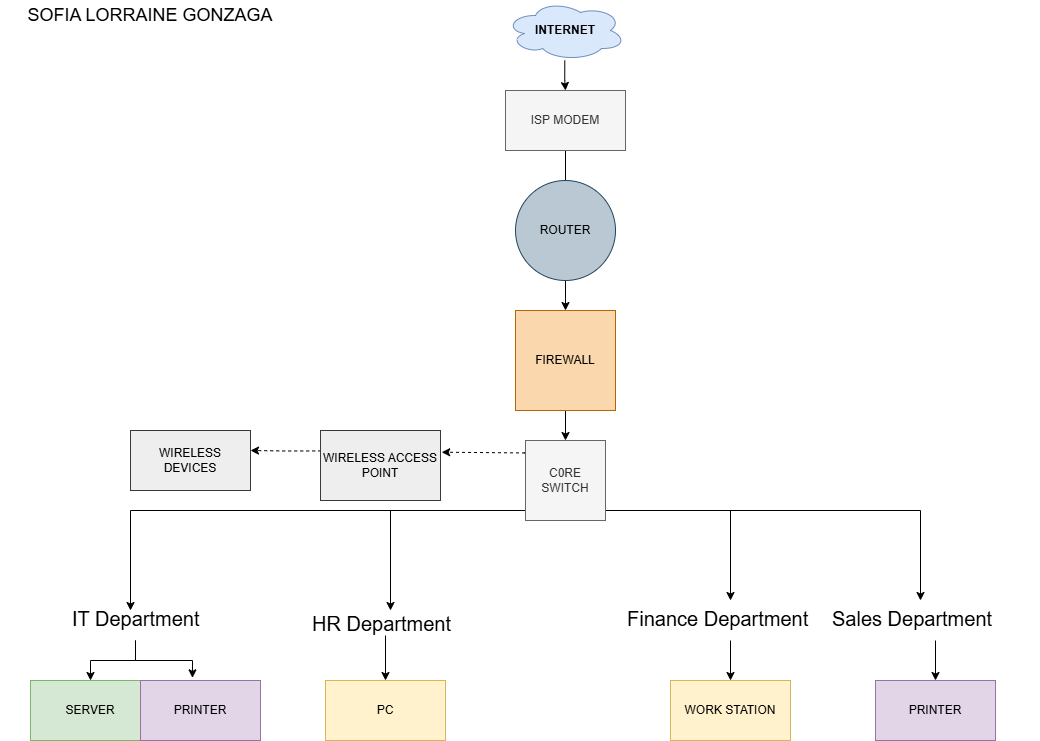

The diagram above was exported from draw.io. Its source (the exported page's mxGraphModel, read from the mxfile embedded in the PNG):
<mxGraphModel dx="1468" dy="930" grid="1" gridSize="10" guides="1" tooltips="1" connect="1" arrows="1" fold="1" page="1" pageScale="1" pageWidth="1169" pageHeight="827" math="0" shadow="0">
  <root>
    <mxCell id="0" />
    <mxCell id="1" parent="0" />
    <mxCell id="7DPpy2vv0ypD3RmygL00-2" edge="1" parent="1" source="7DPpy2vv0ypD3RmygL00-1" style="edgeStyle=orthogonalEdgeStyle;rounded=0;orthogonalLoop=1;jettySize=auto;html=1;exitX=0.494;exitY=1;exitDx=0;exitDy=0;exitPerimeter=0;" target="7DPpy2vv0ypD3RmygL00-3">
      <mxGeometry relative="1" as="geometry">
        <mxPoint x="624.2899999999997" y="99.99999999999989" as="sourcePoint" />
        <mxPoint x="624.2899999999997" y="150" as="targetPoint" />
      </mxGeometry>
    </mxCell>
    <mxCell id="7DPpy2vv0ypD3RmygL00-1" parent="1" style="ellipse;shape=cloud;whiteSpace=wrap;html=1;fillColor=#dae8fc;strokeColor=#6c8ebf;" value="&lt;b&gt;INTERNET&lt;/b&gt;" vertex="1">
      <mxGeometry height="60" width="120" x="565" y="30" as="geometry" />
    </mxCell>
    <mxCell id="7DPpy2vv0ypD3RmygL00-4" edge="1" parent="1" source="7DPpy2vv0ypD3RmygL00-3" style="edgeStyle=orthogonalEdgeStyle;rounded=0;orthogonalLoop=1;jettySize=auto;html=1;">
      <mxGeometry relative="1" as="geometry">
        <mxPoint x="624.9999999999998" y="260" as="targetPoint" />
      </mxGeometry>
    </mxCell>
    <mxCell id="7DPpy2vv0ypD3RmygL00-3" parent="1" style="rounded=0;whiteSpace=wrap;html=1;fillColor=#f5f5f5;fontColor=#333333;strokeColor=#666666;" value="ISP MODEM" vertex="1">
      <mxGeometry height="60" width="120" x="565" y="120" as="geometry" />
    </mxCell>
    <mxCell id="7DPpy2vv0ypD3RmygL00-9" edge="1" parent="1" source="7DPpy2vv0ypD3RmygL00-6" style="edgeStyle=orthogonalEdgeStyle;rounded=0;orthogonalLoop=1;jettySize=auto;html=1;entryX=0.5;entryY=0;entryDx=0;entryDy=0;" target="7DPpy2vv0ypD3RmygL00-8">
      <mxGeometry relative="1" as="geometry" />
    </mxCell>
    <mxCell id="7DPpy2vv0ypD3RmygL00-6" parent="1" style="ellipse;whiteSpace=wrap;html=1;aspect=fixed;fillColor=#bac8d3;strokeColor=#23445d;" value="ROUTER" vertex="1">
      <mxGeometry height="100" width="100" x="575" y="210" as="geometry" />
    </mxCell>
    <mxCell id="7DPpy2vv0ypD3RmygL00-13" edge="1" parent="1" source="7DPpy2vv0ypD3RmygL00-8" style="edgeStyle=orthogonalEdgeStyle;rounded=0;orthogonalLoop=1;jettySize=auto;html=1;entryX=0.5;entryY=0;entryDx=0;entryDy=0;" target="7DPpy2vv0ypD3RmygL00-10">
      <mxGeometry relative="1" as="geometry" />
    </mxCell>
    <mxCell id="7DPpy2vv0ypD3RmygL00-8" parent="1" style="whiteSpace=wrap;html=1;aspect=fixed;fillColor=#fad7ac;strokeColor=#b46504;" value="FIREWALL" vertex="1">
      <mxGeometry height="100" width="100" x="575" y="340" as="geometry" />
    </mxCell>
    <mxCell id="7DPpy2vv0ypD3RmygL00-23" edge="1" parent="1" source="7DPpy2vv0ypD3RmygL00-10" style="edgeStyle=orthogonalEdgeStyle;rounded=0;orthogonalLoop=1;jettySize=auto;html=1;entryX=1.01;entryY=0.31;entryDx=0;entryDy=0;entryPerimeter=0;exitX=-0.019;exitY=0.156;exitDx=0;exitDy=0;exitPerimeter=0;dashed=1;" target="7DPpy2vv0ypD3RmygL00-21">
      <mxGeometry relative="1" as="geometry">
        <Array as="points">
          <mxPoint x="590" y="483" />
        </Array>
        <mxPoint x="580" y="480" as="sourcePoint" />
      </mxGeometry>
    </mxCell>
    <mxCell id="7DPpy2vv0ypD3RmygL00-26" edge="1" parent="1" style="edgeStyle=orthogonalEdgeStyle;rounded=0;orthogonalLoop=1;jettySize=auto;html=1;">
      <mxGeometry relative="1" as="geometry">
        <Array as="points">
          <mxPoint x="625" y="540" />
          <mxPoint x="190" y="540" />
          <mxPoint x="190" y="640" />
        </Array>
        <mxPoint x="625.0000000000002" y="530" as="sourcePoint" />
        <mxPoint x="190" y="640" as="targetPoint" />
      </mxGeometry>
    </mxCell>
    <mxCell id="7DPpy2vv0ypD3RmygL00-27" edge="1" parent="1" style="edgeStyle=orthogonalEdgeStyle;rounded=0;orthogonalLoop=1;jettySize=auto;html=1;">
      <mxGeometry relative="1" as="geometry">
        <Array as="points">
          <mxPoint x="450" y="540" />
        </Array>
        <mxPoint x="584.9999999999999" y="539.9999999999999" as="sourcePoint" />
        <mxPoint x="450" y="640" as="targetPoint" />
      </mxGeometry>
    </mxCell>
    <mxCell id="7DPpy2vv0ypD3RmygL00-31" edge="1" parent="1" source="7DPpy2vv0ypD3RmygL00-10" style="edgeStyle=orthogonalEdgeStyle;rounded=0;orthogonalLoop=1;jettySize=auto;html=1;exitX=0.981;exitY=0.875;exitDx=0;exitDy=0;exitPerimeter=0;">
      <mxGeometry relative="1" as="geometry">
        <mxPoint x="790" y="630" as="targetPoint" />
      </mxGeometry>
    </mxCell>
    <mxCell id="7DPpy2vv0ypD3RmygL00-32" edge="1" parent="1" source="7DPpy2vv0ypD3RmygL00-10" style="edgeStyle=orthogonalEdgeStyle;rounded=0;orthogonalLoop=1;jettySize=auto;html=1;exitX=1.063;exitY=0.875;exitDx=0;exitDy=0;exitPerimeter=0;">
      <mxGeometry relative="1" as="geometry">
        <mxPoint x="980" y="630" as="targetPoint" />
      </mxGeometry>
    </mxCell>
    <mxCell id="7DPpy2vv0ypD3RmygL00-10" parent="1" style="whiteSpace=wrap;html=1;aspect=fixed;fillColor=#f5f5f5;fontColor=#333333;strokeColor=#666666;" value="C0RE SWITCH" vertex="1">
      <mxGeometry height="80" width="80" x="585" y="470" as="geometry" />
    </mxCell>
    <mxCell id="7DPpy2vv0ypD3RmygL00-24" edge="1" parent="1" source="7DPpy2vv0ypD3RmygL00-21" style="edgeStyle=orthogonalEdgeStyle;rounded=0;orthogonalLoop=1;jettySize=auto;html=1;endArrow=classic;endFill=1;startArrow=none;startFill=0;entryX=1;entryY=0.333;entryDx=0;entryDy=0;entryPerimeter=0;exitX=0.006;exitY=0.292;exitDx=0;exitDy=0;exitPerimeter=0;dashed=1;" target="7DPpy2vv0ypD3RmygL00-25">
      <mxGeometry relative="1" as="geometry">
        <mxPoint x="310" y="510" as="targetPoint" />
      </mxGeometry>
    </mxCell>
    <mxCell id="7DPpy2vv0ypD3RmygL00-21" parent="1" style="rounded=0;whiteSpace=wrap;html=1;fillColor=#eeeeee;strokeColor=#36393d;" value="WIRELESS ACCESS POINT" vertex="1">
      <mxGeometry height="70" width="120" x="380" y="460" as="geometry" />
    </mxCell>
    <mxCell id="7DPpy2vv0ypD3RmygL00-25" parent="1" style="rounded=0;whiteSpace=wrap;html=1;fillColor=#eeeeee;strokeColor=#36393d;" value="WIRELESS DEVICES" vertex="1">
      <mxGeometry height="60" width="120" x="190" y="460" as="geometry" />
    </mxCell>
    <mxCell id="7DPpy2vv0ypD3RmygL00-41" edge="1" parent="1" source="7DPpy2vv0ypD3RmygL00-28" style="edgeStyle=orthogonalEdgeStyle;rounded=0;orthogonalLoop=1;jettySize=auto;html=1;entryX=0.5;entryY=0;entryDx=0;entryDy=0;" target="7DPpy2vv0ypD3RmygL00-39">
      <mxGeometry relative="1" as="geometry" />
    </mxCell>
    <mxCell id="7DPpy2vv0ypD3RmygL00-42" edge="1" parent="1" source="7DPpy2vv0ypD3RmygL00-28" style="edgeStyle=orthogonalEdgeStyle;rounded=0;orthogonalLoop=1;jettySize=auto;html=1;entryX=0.433;entryY=-0.044;entryDx=0;entryDy=0;entryPerimeter=0;" target="7DPpy2vv0ypD3RmygL00-43">
      <mxGeometry relative="1" as="geometry">
        <mxPoint x="250" y="699.9999999999999" as="targetPoint" />
      </mxGeometry>
    </mxCell>
    <mxCell id="7DPpy2vv0ypD3RmygL00-28" parent="1" style="text;whiteSpace=wrap;html=1;" value="&lt;font style=&quot;font-size: 20px;&quot;&gt;IT Department&lt;/font&gt;" vertex="1">
      <mxGeometry height="40" width="130" x="130" y="630" as="geometry" />
    </mxCell>
    <mxCell id="7DPpy2vv0ypD3RmygL00-44" edge="1" parent="1" source="7DPpy2vv0ypD3RmygL00-30" style="edgeStyle=orthogonalEdgeStyle;rounded=0;orthogonalLoop=1;jettySize=auto;html=1;entryX=0.5;entryY=0;entryDx=0;entryDy=0;" target="7DPpy2vv0ypD3RmygL00-45">
      <mxGeometry relative="1" as="geometry">
        <mxPoint x="445" y="690" as="targetPoint" />
      </mxGeometry>
    </mxCell>
    <mxCell id="7DPpy2vv0ypD3RmygL00-30" parent="1" style="text;whiteSpace=wrap;html=1;" value="&lt;font style=&quot;font-size: 20px;&quot;&gt;HR Department&lt;/font&gt;" vertex="1">
      <mxGeometry height="30" width="150" x="370" y="635" as="geometry" />
    </mxCell>
    <mxCell id="7DPpy2vv0ypD3RmygL00-46" edge="1" parent="1" source="7DPpy2vv0ypD3RmygL00-33" style="edgeStyle=orthogonalEdgeStyle;rounded=0;orthogonalLoop=1;jettySize=auto;html=1;entryX=0.5;entryY=0;entryDx=0;entryDy=0;" target="7DPpy2vv0ypD3RmygL00-47">
      <mxGeometry relative="1" as="geometry">
        <mxPoint x="790" y="720" as="targetPoint" />
      </mxGeometry>
    </mxCell>
    <mxCell id="7DPpy2vv0ypD3RmygL00-33" parent="1" style="text;whiteSpace=wrap;html=1;" value="&lt;font style=&quot;font-size: 20px;&quot;&gt;Finance Department&lt;/font&gt;" vertex="1">
      <mxGeometry height="40" width="210" x="685" y="630" as="geometry" />
    </mxCell>
    <mxCell id="7DPpy2vv0ypD3RmygL00-48" edge="1" parent="1" source="7DPpy2vv0ypD3RmygL00-34" style="edgeStyle=orthogonalEdgeStyle;rounded=0;orthogonalLoop=1;jettySize=auto;html=1;">
      <mxGeometry relative="1" as="geometry">
        <mxPoint x="995" y="710" as="targetPoint" />
      </mxGeometry>
    </mxCell>
    <mxCell id="7DPpy2vv0ypD3RmygL00-34" parent="1" style="text;whiteSpace=wrap;html=1;" value="&lt;font style=&quot;font-size: 20px;&quot;&gt;Sales Department&lt;br/&gt;&lt;/font&gt;" vertex="1">
      <mxGeometry height="40" width="210" x="890" y="630" as="geometry" />
    </mxCell>
    <mxCell id="7DPpy2vv0ypD3RmygL00-35" parent="1" style="text;html=1;whiteSpace=wrap;strokeColor=none;fillColor=none;align=center;verticalAlign=middle;rounded=0;fontSize=18;" value="SOFIA LORRAINE GONZAGA" vertex="1">
      <mxGeometry height="30" width="300" x="60" y="30" as="geometry" />
    </mxCell>
    <mxCell id="7DPpy2vv0ypD3RmygL00-39" parent="1" style="rounded=0;whiteSpace=wrap;html=1;fillColor=#d5e8d4;strokeColor=#82b366;" value="SERVER" vertex="1">
      <mxGeometry height="60" width="120" x="90" y="710" as="geometry" />
    </mxCell>
    <mxCell id="7DPpy2vv0ypD3RmygL00-43" parent="1" style="rounded=0;whiteSpace=wrap;html=1;fillColor=#e1d5e7;strokeColor=#9673a6;" value="PRINTER" vertex="1">
      <mxGeometry height="60" width="120" x="200" y="710" as="geometry" />
    </mxCell>
    <mxCell id="7DPpy2vv0ypD3RmygL00-45" parent="1" style="rounded=0;whiteSpace=wrap;html=1;fillColor=#fff2cc;strokeColor=#d6b656;" value="PC" vertex="1">
      <mxGeometry height="60" width="120" x="385" y="710" as="geometry" />
    </mxCell>
    <mxCell id="7DPpy2vv0ypD3RmygL00-47" parent="1" style="rounded=0;whiteSpace=wrap;html=1;fillColor=#fff2cc;strokeColor=#d6b656;" value="WORK STATION" vertex="1">
      <mxGeometry height="60" width="120" x="730" y="710" as="geometry" />
    </mxCell>
    <mxCell id="7DPpy2vv0ypD3RmygL00-49" parent="1" style="rounded=0;whiteSpace=wrap;html=1;fillColor=#e1d5e7;strokeColor=#9673a6;" value="PRINTER" vertex="1">
      <mxGeometry height="60" width="120" x="935" y="710" as="geometry" />
    </mxCell>
  </root>
</mxGraphModel>